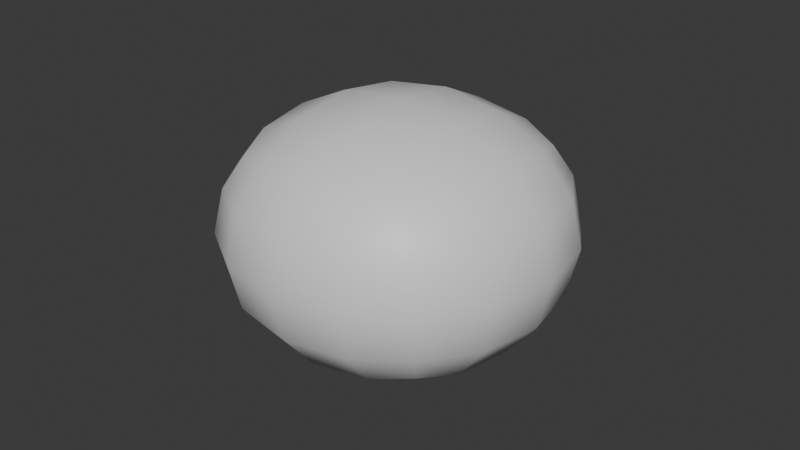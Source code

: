 # Source: bush.blend  (saved by Blender 5.1.30; exported with 4.5.12 LTS)
import bpy
from mathutils import Matrix  # noqa: F401  (used for matrix-valued properties, if any)

bpy.ops.wm.read_factory_settings(use_empty=True)
scene = bpy.context.scene
scene.name = 'Scene'

# ---- collections
col_collection = bpy.data.collections.new('Collection'); scene.collection.children.link(col_collection)

# ---- materials (node trees are filled in below, after node groups)
mat_material = bpy.data.materials.new('Material')
mat_material.alpha_threshold = 0.0
mat_material.use_backface_culling_lightprobe_volume = False
mat_material.roughness = 0.5
mat_material.line_color = (0.0, 0.0, 0.0, 1.0)

# ---- material node trees
mat_material.use_nodes = True; mat_material.node_tree.nodes.clear()
_N = mat_material.node_tree.nodes; _L = mat_material.node_tree.links
n0 = _N.new('ShaderNodeOutputMaterial'); n0.name = 'Material Output'; n0.location = (200, 100)
n1 = _N.new('ShaderNodeBsdfPrincipled'); n1.name = 'Principled BSDF'; n1.location = (-200, 100)
_L.new(n1.outputs[0], n0.inputs[0])
n0.is_active_output = True

# ---- world
world_world = bpy.data.worlds.new('World'); scene.world = world_world
world_world.use_nodes = True; world_world.node_tree.nodes.clear()
_N = world_world.node_tree.nodes; _L = world_world.node_tree.links
n0 = _N.new('ShaderNodeOutputWorld'); n0.name = 'World Output'; n0.location = (200, 100)
n1 = _N.new('ShaderNodeBackground'); n1.name = 'Background'; n1.location = (-200, 100)
n1.inputs[0].default_value = (0.05088, 0.05088, 0.05088, 1.0)
_L.new(n1.outputs[0], n0.inputs[0])
n0.is_active_output = True
world_world.color = (0.05088, 0.05088, 0.05088)
world_world.sun_shadow_jitter_overblur = 0.0

# ---- meshes
me_cube = bpy.data.meshes.new('Cube')
me_cube.from_pydata([(1.0, 1.0, 1.23), (1.0, 1.0, -0.2854), (1.0, -1.0, 1.23), (1.0, -1.0, -0.2854), (-1.0, 1.0, 1.23), (-1.0, 1.0, -0.2854), (-1.0, -1.0, 1.23), (-1.0, -1.0, -0.2854)], [], [(0, 4, 6, 2), (3, 2, 6, 7), (7, 6, 4, 5), (5, 1, 3, 7), (1, 0, 2, 3), (5, 4, 0, 1)])
me_cube.polygons.foreach_set('use_smooth', [True] * 6)
_uv = me_cube.uv_layers.new(name='UVMap')
_uv.uv.foreach_set('vector', [0.625, 0.5, 0.875, 0.5, 0.875, 0.75, 0.625, 0.75, 0.375, 0.75, 0.625, 0.75, 0.625, 1.0, 0.375, 1.0, 0.375, 0.0, 0.625, 0.0, 0.625, 0.25, 0.375, 0.25, 0.125, 0.5, 0.375, 0.5, 0.375, 0.75, 0.125, 0.75, 0.375, 0.5, 0.625, 0.5, 0.625, 0.75, 0.375, 0.75, 0.375, 0.25, 0.625, 0.25, 0.625, 0.5, 0.375, 0.5])
me_cube.materials.append(mat_material)
me_cube.use_mirror_vertex_groups = False
me_cube.update()

# ---- objects
ob_cube = bpy.data.objects.new('Cube', me_cube)

# ---- transforms, parenting, visibility, modifiers, constraints
ob_cube.location = (0.0, 0.0, 0.0)
ob_cube.lock_rotations_4d = False
ob_cube.empty_display_type = 'ARROWS'
ob_cube.lineart.crease_threshold = 0.0
_m = ob_cube.modifiers.new('Subdivision', 'SUBSURF')

# ---- collection membership
col_collection.objects.link(ob_cube)

# ---- scene / render settings (as saved in the file)
scene.frame_start = 1; scene.frame_end = 250; scene.frame_set(1)
scene.render.engine = 'BLENDER_EEVEE_NEXT'
scene.render.bake_bias = 0.0
scene.render.bake_samples = 0
scene.cycles.sampling_pattern = 'TABULATED_SOBOL'
scene.eevee.use_volume_custom_range = False
bpy.context.view_layer.update()

# ---- added for rendering (the .blend has no active camera and no usable light): camera, sun
cam_auto = bpy.data.cameras.new('AutoCamera')
cam_auto.lens = 50.0
cam_auto.sensor_width = 36.0
cam_auto.clip_end = 1000.0
ob_auto_camera = bpy.data.objects.new('AutoCamera', cam_auto)
scene.collection.objects.link(ob_auto_camera)
ob_auto_camera.location = (2.96887, -3.56264, 2.84736)
ob_auto_camera.rotation_euler = (1.09748, -7.21219e-08, 0.694738)
scene.camera = ob_auto_camera
light_auto_sun = bpy.data.lights.new('AutoSun', 'SUN')
light_auto_sun.energy = 3.0
light_auto_sun.angle = 0.0523599
ob_auto_sun = bpy.data.objects.new('AutoSun', light_auto_sun)
scene.collection.objects.link(ob_auto_sun)
ob_auto_sun.rotation_euler = (0.872665, 0.174533, 0.523599)
bpy.context.view_layer.update()
